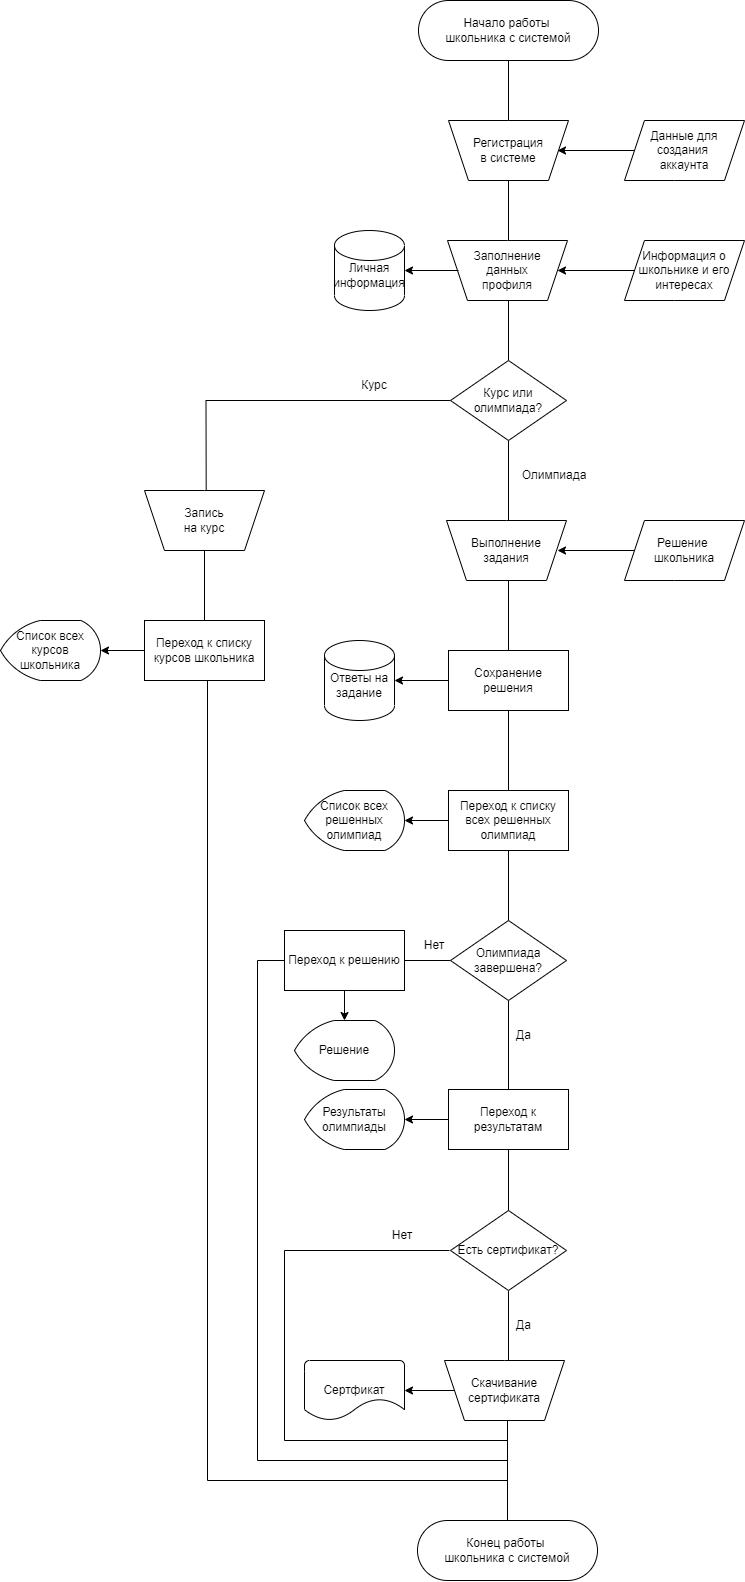

The diagram above was exported from draw.io. Its source (the exported page's mxGraphModel, read from the mxfile embedded in the PNG):
<mxGraphModel dx="6017" dy="2735" grid="1" gridSize="10" guides="1" tooltips="1" connect="1" arrows="1" fold="1" page="1" pageScale="1" pageWidth="827" pageHeight="1169" math="0" shadow="0">
  <root>
    <mxCell id="0" />
    <mxCell id="1" parent="0" />
    <mxCell id="mDbdtoHkd_M0JHlpRgSq-77" value="" style="edgeStyle=orthogonalEdgeStyle;rounded=0;orthogonalLoop=1;jettySize=auto;html=1;endArrow=none;endFill=0;" edge="1" parent="1" source="mDbdtoHkd_M0JHlpRgSq-2" target="mDbdtoHkd_M0JHlpRgSq-76">
      <mxGeometry relative="1" as="geometry" />
    </mxCell>
    <mxCell id="mDbdtoHkd_M0JHlpRgSq-2" value="Начало работы &lt;br&gt;школьника с системой" style="rounded=1;whiteSpace=wrap;html=1;arcSize=50;" vertex="1" parent="1">
      <mxGeometry x="324" y="20" width="180" height="60" as="geometry" />
    </mxCell>
    <mxCell id="mDbdtoHkd_M0JHlpRgSq-8" value="" style="edgeStyle=orthogonalEdgeStyle;rounded=0;orthogonalLoop=1;jettySize=auto;html=1;endArrow=none;endFill=0;" edge="1" parent="1">
      <mxGeometry relative="1" as="geometry">
        <mxPoint x="414" y="190" as="sourcePoint" />
        <mxPoint x="414" y="270" as="targetPoint" />
      </mxGeometry>
    </mxCell>
    <mxCell id="mDbdtoHkd_M0JHlpRgSq-12" value="" style="edgeStyle=orthogonalEdgeStyle;rounded=0;orthogonalLoop=1;jettySize=auto;html=1;endArrow=none;endFill=0;" edge="1" parent="1">
      <mxGeometry relative="1" as="geometry">
        <mxPoint x="414" y="300" as="sourcePoint" />
        <mxPoint x="414" y="380" as="targetPoint" />
      </mxGeometry>
    </mxCell>
    <mxCell id="mDbdtoHkd_M0JHlpRgSq-17" value="" style="edgeStyle=orthogonalEdgeStyle;rounded=0;orthogonalLoop=1;jettySize=auto;html=1;endArrow=none;endFill=0;" edge="1" parent="1" source="mDbdtoHkd_M0JHlpRgSq-13">
      <mxGeometry relative="1" as="geometry">
        <mxPoint x="414" y="550" as="targetPoint" />
      </mxGeometry>
    </mxCell>
    <mxCell id="mDbdtoHkd_M0JHlpRgSq-44" value="" style="edgeStyle=orthogonalEdgeStyle;rounded=0;orthogonalLoop=1;jettySize=auto;html=1;endArrow=none;endFill=0;entryX=0.517;entryY=0.22;entryDx=0;entryDy=0;entryPerimeter=0;" edge="1" parent="1" source="mDbdtoHkd_M0JHlpRgSq-13">
      <mxGeometry relative="1" as="geometry">
        <mxPoint x="111.70000000000005" y="513.1999999999998" as="targetPoint" />
      </mxGeometry>
    </mxCell>
    <mxCell id="mDbdtoHkd_M0JHlpRgSq-13" value="Курс или олимпиада?" style="rhombus;whiteSpace=wrap;html=1;rounded=1;arcSize=0;" vertex="1" parent="1">
      <mxGeometry x="356" y="380" width="116" height="80" as="geometry" />
    </mxCell>
    <mxCell id="mDbdtoHkd_M0JHlpRgSq-18" value="Олимпиада" style="text;html=1;strokeColor=none;fillColor=none;align=center;verticalAlign=middle;whiteSpace=wrap;rounded=0;" vertex="1" parent="1">
      <mxGeometry x="430" y="480" width="60" height="30" as="geometry" />
    </mxCell>
    <mxCell id="mDbdtoHkd_M0JHlpRgSq-31" value="" style="edgeStyle=orthogonalEdgeStyle;rounded=0;orthogonalLoop=1;jettySize=auto;html=1;endArrow=none;endFill=0;" edge="1" parent="1" target="mDbdtoHkd_M0JHlpRgSq-30">
      <mxGeometry relative="1" as="geometry">
        <mxPoint x="414" y="590" as="sourcePoint" />
      </mxGeometry>
    </mxCell>
    <mxCell id="mDbdtoHkd_M0JHlpRgSq-33" value="" style="edgeStyle=orthogonalEdgeStyle;rounded=0;orthogonalLoop=1;jettySize=auto;html=1;endArrow=none;endFill=0;" edge="1" parent="1" source="mDbdtoHkd_M0JHlpRgSq-30" target="mDbdtoHkd_M0JHlpRgSq-32">
      <mxGeometry relative="1" as="geometry" />
    </mxCell>
    <mxCell id="mDbdtoHkd_M0JHlpRgSq-30" value="Сохранение решения" style="whiteSpace=wrap;html=1;strokeWidth=1;rounded=1;arcSize=0;" vertex="1" parent="1">
      <mxGeometry x="354" y="670" width="120" height="60" as="geometry" />
    </mxCell>
    <mxCell id="mDbdtoHkd_M0JHlpRgSq-37" value="" style="edgeStyle=orthogonalEdgeStyle;rounded=0;orthogonalLoop=1;jettySize=auto;html=1;endArrow=none;endFill=0;" edge="1" parent="1" source="mDbdtoHkd_M0JHlpRgSq-32">
      <mxGeometry relative="1" as="geometry">
        <mxPoint x="414" y="950" as="targetPoint" />
      </mxGeometry>
    </mxCell>
    <mxCell id="mDbdtoHkd_M0JHlpRgSq-32" value="Переход к списку всех решенных олимпиад" style="whiteSpace=wrap;html=1;strokeWidth=1;rounded=1;arcSize=0;" vertex="1" parent="1">
      <mxGeometry x="354" y="810" width="120" height="60" as="geometry" />
    </mxCell>
    <mxCell id="mDbdtoHkd_M0JHlpRgSq-40" value="" style="edgeStyle=orthogonalEdgeStyle;rounded=0;orthogonalLoop=1;jettySize=auto;html=1;endArrow=none;endFill=0;" edge="1" parent="1" source="mDbdtoHkd_M0JHlpRgSq-38" target="mDbdtoHkd_M0JHlpRgSq-39">
      <mxGeometry relative="1" as="geometry" />
    </mxCell>
    <mxCell id="mDbdtoHkd_M0JHlpRgSq-46" value="" style="edgeStyle=orthogonalEdgeStyle;rounded=0;orthogonalLoop=1;jettySize=auto;html=1;endArrow=none;endFill=0;" edge="1" parent="1" source="mDbdtoHkd_M0JHlpRgSq-38" target="mDbdtoHkd_M0JHlpRgSq-45">
      <mxGeometry relative="1" as="geometry" />
    </mxCell>
    <mxCell id="mDbdtoHkd_M0JHlpRgSq-38" value="Олимпиада завершена?" style="rhombus;whiteSpace=wrap;html=1;rounded=1;arcSize=0;" vertex="1" parent="1">
      <mxGeometry x="356" y="940" width="116" height="80" as="geometry" />
    </mxCell>
    <mxCell id="mDbdtoHkd_M0JHlpRgSq-55" value="" style="edgeStyle=orthogonalEdgeStyle;rounded=0;orthogonalLoop=1;jettySize=auto;html=1;endArrow=none;endFill=0;" edge="1" parent="1" source="mDbdtoHkd_M0JHlpRgSq-39">
      <mxGeometry relative="1" as="geometry">
        <mxPoint x="414" y="1239" as="targetPoint" />
      </mxGeometry>
    </mxCell>
    <mxCell id="mDbdtoHkd_M0JHlpRgSq-39" value="Переход к результатам" style="whiteSpace=wrap;html=1;rounded=1;arcSize=0;" vertex="1" parent="1">
      <mxGeometry x="354" y="1109" width="120" height="60" as="geometry" />
    </mxCell>
    <mxCell id="mDbdtoHkd_M0JHlpRgSq-41" value="Да" style="text;html=1;strokeColor=none;fillColor=none;align=left;verticalAlign=middle;whiteSpace=wrap;rounded=0;" vertex="1" parent="1">
      <mxGeometry x="420" y="1040" width="60" height="30" as="geometry" />
    </mxCell>
    <mxCell id="mDbdtoHkd_M0JHlpRgSq-70" value="" style="edgeStyle=orthogonalEdgeStyle;rounded=0;orthogonalLoop=1;jettySize=auto;html=1;endArrow=none;endFill=0;" edge="1" parent="1">
      <mxGeometry relative="1" as="geometry">
        <mxPoint x="201" y="980.0067114093958" as="sourcePoint" />
        <mxPoint x="413" y="1480" as="targetPoint" />
        <Array as="points">
          <mxPoint x="163" y="980" />
          <mxPoint x="163" y="1480" />
        </Array>
      </mxGeometry>
    </mxCell>
    <mxCell id="mDbdtoHkd_M0JHlpRgSq-101" value="" style="edgeStyle=orthogonalEdgeStyle;rounded=0;orthogonalLoop=1;jettySize=auto;html=1;startArrow=none;startFill=0;endArrow=classic;endFill=1;" edge="1" parent="1" source="mDbdtoHkd_M0JHlpRgSq-45" target="mDbdtoHkd_M0JHlpRgSq-100">
      <mxGeometry relative="1" as="geometry" />
    </mxCell>
    <mxCell id="mDbdtoHkd_M0JHlpRgSq-45" value="Переход к решению" style="whiteSpace=wrap;html=1;rounded=1;arcSize=0;" vertex="1" parent="1">
      <mxGeometry x="190" y="950" width="120" height="60" as="geometry" />
    </mxCell>
    <mxCell id="mDbdtoHkd_M0JHlpRgSq-47" value="Нет" style="text;html=1;strokeColor=none;fillColor=none;align=center;verticalAlign=middle;whiteSpace=wrap;rounded=0;" vertex="1" parent="1">
      <mxGeometry x="310" y="950" width="60" height="30" as="geometry" />
    </mxCell>
    <mxCell id="mDbdtoHkd_M0JHlpRgSq-53" value="" style="edgeStyle=orthogonalEdgeStyle;rounded=0;orthogonalLoop=1;jettySize=auto;html=1;endArrow=none;endFill=0;" edge="1" parent="1" target="mDbdtoHkd_M0JHlpRgSq-52">
      <mxGeometry relative="1" as="geometry">
        <mxPoint x="110" y="560" as="sourcePoint" />
      </mxGeometry>
    </mxCell>
    <mxCell id="mDbdtoHkd_M0JHlpRgSq-49" value="Курс" style="text;html=1;strokeColor=none;fillColor=none;align=center;verticalAlign=middle;whiteSpace=wrap;rounded=0;" vertex="1" parent="1">
      <mxGeometry x="250" y="390" width="60" height="30" as="geometry" />
    </mxCell>
    <mxCell id="mDbdtoHkd_M0JHlpRgSq-72" value="" style="edgeStyle=orthogonalEdgeStyle;rounded=0;orthogonalLoop=1;jettySize=auto;html=1;endArrow=none;endFill=0;exitX=0.5;exitY=1;exitDx=0;exitDy=0;" edge="1" parent="1">
      <mxGeometry relative="1" as="geometry">
        <mxPoint x="113" y="700" as="sourcePoint" />
        <mxPoint x="413" y="1500" as="targetPoint" />
        <Array as="points">
          <mxPoint x="113" y="1500" />
        </Array>
      </mxGeometry>
    </mxCell>
    <mxCell id="mDbdtoHkd_M0JHlpRgSq-52" value="&lt;span&gt;Переход к списку курсов школьника&lt;/span&gt;" style="whiteSpace=wrap;html=1;strokeWidth=1;rounded=1;arcSize=0;" vertex="1" parent="1">
      <mxGeometry x="50" y="640" width="120" height="60" as="geometry" />
    </mxCell>
    <mxCell id="mDbdtoHkd_M0JHlpRgSq-63" value="" style="edgeStyle=orthogonalEdgeStyle;rounded=0;orthogonalLoop=1;jettySize=auto;html=1;endArrow=none;endFill=0;" edge="1" parent="1" source="mDbdtoHkd_M0JHlpRgSq-56">
      <mxGeometry relative="1" as="geometry">
        <mxPoint x="413.9999999999999" y="1400" as="targetPoint" />
      </mxGeometry>
    </mxCell>
    <mxCell id="mDbdtoHkd_M0JHlpRgSq-56" value="Есть сертификат?" style="rhombus;whiteSpace=wrap;html=1;rounded=1;arcSize=0;" vertex="1" parent="1">
      <mxGeometry x="356" y="1230" width="116" height="80" as="geometry" />
    </mxCell>
    <mxCell id="mDbdtoHkd_M0JHlpRgSq-75" value="" style="edgeStyle=orthogonalEdgeStyle;rounded=0;orthogonalLoop=1;jettySize=auto;html=1;endArrow=none;endFill=0;" edge="1" parent="1" target="mDbdtoHkd_M0JHlpRgSq-74">
      <mxGeometry relative="1" as="geometry">
        <mxPoint x="413" y="1440" as="sourcePoint" />
      </mxGeometry>
    </mxCell>
    <mxCell id="mDbdtoHkd_M0JHlpRgSq-64" value="Да" style="text;html=1;strokeColor=none;fillColor=none;align=left;verticalAlign=middle;whiteSpace=wrap;rounded=0;" vertex="1" parent="1">
      <mxGeometry x="420" y="1330" width="60" height="30" as="geometry" />
    </mxCell>
    <mxCell id="mDbdtoHkd_M0JHlpRgSq-65" value="" style="endArrow=none;html=1;rounded=0;exitX=0;exitY=0.5;exitDx=0;exitDy=0;endFill=0;" edge="1" parent="1">
      <mxGeometry width="50" height="50" relative="1" as="geometry">
        <mxPoint x="355.0000000000001" y="1270" as="sourcePoint" />
        <mxPoint x="413" y="1460" as="targetPoint" />
        <Array as="points">
          <mxPoint x="190" y="1270" />
          <mxPoint x="190" y="1460" />
        </Array>
      </mxGeometry>
    </mxCell>
    <mxCell id="mDbdtoHkd_M0JHlpRgSq-68" value="Нет" style="text;html=1;strokeColor=none;fillColor=none;align=center;verticalAlign=middle;whiteSpace=wrap;rounded=0;" vertex="1" parent="1">
      <mxGeometry x="278" y="1240" width="60" height="30" as="geometry" />
    </mxCell>
    <mxCell id="mDbdtoHkd_M0JHlpRgSq-74" value="Конец работы &lt;br&gt;школьника с системой" style="rounded=1;whiteSpace=wrap;html=1;arcSize=50;" vertex="1" parent="1">
      <mxGeometry x="323" y="1540" width="180" height="60" as="geometry" />
    </mxCell>
    <mxCell id="mDbdtoHkd_M0JHlpRgSq-76" value="" style="shape=trapezoid;perimeter=trapezoidPerimeter;whiteSpace=wrap;html=1;fixedSize=1;rounded=1;arcSize=0;rotation=-180;" vertex="1" parent="1">
      <mxGeometry x="354" y="140" width="120" height="60" as="geometry" />
    </mxCell>
    <mxCell id="mDbdtoHkd_M0JHlpRgSq-78" value="Регистрация в системе" style="text;html=1;strokeColor=none;fillColor=none;align=center;verticalAlign=middle;whiteSpace=wrap;rounded=0;" vertex="1" parent="1">
      <mxGeometry x="384" y="155" width="60" height="30" as="geometry" />
    </mxCell>
    <mxCell id="mDbdtoHkd_M0JHlpRgSq-105" value="" style="edgeStyle=orthogonalEdgeStyle;rounded=0;orthogonalLoop=1;jettySize=auto;html=1;startArrow=classic;startFill=1;endArrow=none;endFill=0;" edge="1" parent="1" source="mDbdtoHkd_M0JHlpRgSq-79" target="mDbdtoHkd_M0JHlpRgSq-104">
      <mxGeometry relative="1" as="geometry" />
    </mxCell>
    <mxCell id="mDbdtoHkd_M0JHlpRgSq-79" value="" style="shape=trapezoid;perimeter=trapezoidPerimeter;whiteSpace=wrap;html=1;fixedSize=1;rounded=1;arcSize=0;rotation=-180;" vertex="1" parent="1">
      <mxGeometry x="353" y="260" width="120" height="60" as="geometry" />
    </mxCell>
    <mxCell id="mDbdtoHkd_M0JHlpRgSq-80" value="Заполнение данных профиля" style="text;html=1;strokeColor=none;fillColor=none;align=center;verticalAlign=middle;whiteSpace=wrap;rounded=0;" vertex="1" parent="1">
      <mxGeometry x="383" y="275" width="60" height="30" as="geometry" />
    </mxCell>
    <mxCell id="mDbdtoHkd_M0JHlpRgSq-81" value="" style="shape=trapezoid;perimeter=trapezoidPerimeter;whiteSpace=wrap;html=1;fixedSize=1;rounded=1;arcSize=0;rotation=-180;" vertex="1" parent="1">
      <mxGeometry x="50" y="510" width="120" height="60" as="geometry" />
    </mxCell>
    <mxCell id="mDbdtoHkd_M0JHlpRgSq-82" value="Запись&lt;br&gt;на курс" style="text;html=1;strokeColor=none;fillColor=none;align=center;verticalAlign=middle;whiteSpace=wrap;rounded=0;" vertex="1" parent="1">
      <mxGeometry x="80" y="525" width="60" height="30" as="geometry" />
    </mxCell>
    <mxCell id="mDbdtoHkd_M0JHlpRgSq-83" value="" style="shape=trapezoid;perimeter=trapezoidPerimeter;whiteSpace=wrap;html=1;fixedSize=1;rounded=1;arcSize=0;rotation=-180;" vertex="1" parent="1">
      <mxGeometry x="352" y="540" width="120" height="60" as="geometry" />
    </mxCell>
    <mxCell id="mDbdtoHkd_M0JHlpRgSq-84" value="Выполнение задания" style="text;html=1;strokeColor=none;fillColor=none;align=center;verticalAlign=middle;whiteSpace=wrap;rounded=0;" vertex="1" parent="1">
      <mxGeometry x="382" y="555" width="60" height="30" as="geometry" />
    </mxCell>
    <mxCell id="mDbdtoHkd_M0JHlpRgSq-89" value="" style="edgeStyle=orthogonalEdgeStyle;rounded=0;orthogonalLoop=1;jettySize=auto;html=1;endArrow=classic;endFill=1;" edge="1" parent="1" source="mDbdtoHkd_M0JHlpRgSq-85" target="mDbdtoHkd_M0JHlpRgSq-88">
      <mxGeometry relative="1" as="geometry" />
    </mxCell>
    <mxCell id="mDbdtoHkd_M0JHlpRgSq-85" value="" style="shape=trapezoid;perimeter=trapezoidPerimeter;whiteSpace=wrap;html=1;fixedSize=1;rounded=1;arcSize=0;rotation=-180;" vertex="1" parent="1">
      <mxGeometry x="350" y="1380" width="120" height="60" as="geometry" />
    </mxCell>
    <mxCell id="mDbdtoHkd_M0JHlpRgSq-86" value="Скачивание сертификата" style="text;html=1;strokeColor=none;fillColor=none;align=center;verticalAlign=middle;whiteSpace=wrap;rounded=0;" vertex="1" parent="1">
      <mxGeometry x="380" y="1395" width="60" height="30" as="geometry" />
    </mxCell>
    <mxCell id="mDbdtoHkd_M0JHlpRgSq-88" value="Сертфикат" style="strokeWidth=1;html=1;shape=mxgraph.flowchart.document2;whiteSpace=wrap;size=0.3626977345300096;" vertex="1" parent="1">
      <mxGeometry x="210" y="1380" width="100" height="60" as="geometry" />
    </mxCell>
    <mxCell id="mDbdtoHkd_M0JHlpRgSq-92" value="" style="edgeStyle=orthogonalEdgeStyle;rounded=0;orthogonalLoop=1;jettySize=auto;html=1;startArrow=classic;startFill=1;endArrow=none;endFill=0;" edge="1" parent="1" source="mDbdtoHkd_M0JHlpRgSq-90" target="mDbdtoHkd_M0JHlpRgSq-30">
      <mxGeometry relative="1" as="geometry" />
    </mxCell>
    <mxCell id="mDbdtoHkd_M0JHlpRgSq-90" value="Ответы на задание" style="shape=cylinder3;whiteSpace=wrap;html=1;boundedLbl=1;backgroundOutline=1;size=15;strokeWidth=1;" vertex="1" parent="1">
      <mxGeometry x="230" y="660" width="70" height="80" as="geometry" />
    </mxCell>
    <mxCell id="mDbdtoHkd_M0JHlpRgSq-93" value="" style="edgeStyle=orthogonalEdgeStyle;rounded=0;orthogonalLoop=1;jettySize=auto;html=1;startArrow=classic;startFill=1;endArrow=none;endFill=0;" edge="1" parent="1" source="mDbdtoHkd_M0JHlpRgSq-94">
      <mxGeometry relative="1" as="geometry">
        <mxPoint x="364" y="290" as="targetPoint" />
      </mxGeometry>
    </mxCell>
    <mxCell id="mDbdtoHkd_M0JHlpRgSq-94" value="Личная информация" style="shape=cylinder3;whiteSpace=wrap;html=1;boundedLbl=1;backgroundOutline=1;size=15;strokeWidth=1;" vertex="1" parent="1">
      <mxGeometry x="240" y="250" width="70" height="80" as="geometry" />
    </mxCell>
    <mxCell id="mDbdtoHkd_M0JHlpRgSq-96" value="" style="edgeStyle=orthogonalEdgeStyle;rounded=0;orthogonalLoop=1;jettySize=auto;html=1;startArrow=classic;startFill=1;endArrow=none;endFill=0;" edge="1" parent="1" source="mDbdtoHkd_M0JHlpRgSq-95" target="mDbdtoHkd_M0JHlpRgSq-32">
      <mxGeometry relative="1" as="geometry" />
    </mxCell>
    <mxCell id="mDbdtoHkd_M0JHlpRgSq-95" value="Список всех решенных олимпиад" style="strokeWidth=1;html=1;shape=mxgraph.flowchart.display;whiteSpace=wrap;" vertex="1" parent="1">
      <mxGeometry x="210" y="810" width="100" height="60" as="geometry" />
    </mxCell>
    <mxCell id="mDbdtoHkd_M0JHlpRgSq-97" value="" style="edgeStyle=orthogonalEdgeStyle;rounded=0;orthogonalLoop=1;jettySize=auto;html=1;startArrow=classic;startFill=1;endArrow=none;endFill=0;" edge="1" parent="1" source="mDbdtoHkd_M0JHlpRgSq-98">
      <mxGeometry relative="1" as="geometry">
        <mxPoint x="354" y="1139" as="targetPoint" />
      </mxGeometry>
    </mxCell>
    <mxCell id="mDbdtoHkd_M0JHlpRgSq-98" value="Результаты олимпиады" style="strokeWidth=1;html=1;shape=mxgraph.flowchart.display;whiteSpace=wrap;" vertex="1" parent="1">
      <mxGeometry x="210" y="1109" width="100" height="60" as="geometry" />
    </mxCell>
    <mxCell id="mDbdtoHkd_M0JHlpRgSq-100" value="Решение" style="strokeWidth=1;html=1;shape=mxgraph.flowchart.display;whiteSpace=wrap;" vertex="1" parent="1">
      <mxGeometry x="200" y="1040" width="100" height="60" as="geometry" />
    </mxCell>
    <mxCell id="mDbdtoHkd_M0JHlpRgSq-102" value="" style="edgeStyle=orthogonalEdgeStyle;rounded=0;orthogonalLoop=1;jettySize=auto;html=1;startArrow=classic;startFill=1;endArrow=none;endFill=0;" edge="1" parent="1" source="mDbdtoHkd_M0JHlpRgSq-103">
      <mxGeometry relative="1" as="geometry">
        <mxPoint x="50" y="670" as="targetPoint" />
      </mxGeometry>
    </mxCell>
    <mxCell id="mDbdtoHkd_M0JHlpRgSq-103" value="Список всех курсов школьника" style="strokeWidth=1;html=1;shape=mxgraph.flowchart.display;whiteSpace=wrap;" vertex="1" parent="1">
      <mxGeometry x="-94" y="640" width="100" height="60" as="geometry" />
    </mxCell>
    <mxCell id="mDbdtoHkd_M0JHlpRgSq-104" value="Информация о школьнике и его интересах" style="shape=parallelogram;perimeter=parallelogramPerimeter;whiteSpace=wrap;html=1;fixedSize=1;rounded=1;arcSize=0;" vertex="1" parent="1">
      <mxGeometry x="530" y="260" width="120" height="60" as="geometry" />
    </mxCell>
    <mxCell id="mDbdtoHkd_M0JHlpRgSq-106" value="" style="edgeStyle=orthogonalEdgeStyle;rounded=0;orthogonalLoop=1;jettySize=auto;html=1;startArrow=classic;startFill=1;endArrow=none;endFill=0;" edge="1" parent="1" target="mDbdtoHkd_M0JHlpRgSq-107">
      <mxGeometry relative="1" as="geometry">
        <mxPoint x="463" y="170" as="sourcePoint" />
      </mxGeometry>
    </mxCell>
    <mxCell id="mDbdtoHkd_M0JHlpRgSq-107" value="Данные для создания &lt;br&gt;аккаунта" style="shape=parallelogram;perimeter=parallelogramPerimeter;whiteSpace=wrap;html=1;fixedSize=1;rounded=1;arcSize=0;" vertex="1" parent="1">
      <mxGeometry x="530" y="140" width="120" height="60" as="geometry" />
    </mxCell>
    <mxCell id="mDbdtoHkd_M0JHlpRgSq-108" value="" style="edgeStyle=orthogonalEdgeStyle;rounded=0;orthogonalLoop=1;jettySize=auto;html=1;startArrow=classic;startFill=1;endArrow=none;endFill=0;" edge="1" parent="1" target="mDbdtoHkd_M0JHlpRgSq-109">
      <mxGeometry relative="1" as="geometry">
        <mxPoint x="463" y="570" as="sourcePoint" />
      </mxGeometry>
    </mxCell>
    <mxCell id="mDbdtoHkd_M0JHlpRgSq-109" value="Решение &lt;br&gt;школьника" style="shape=parallelogram;perimeter=parallelogramPerimeter;whiteSpace=wrap;html=1;fixedSize=1;rounded=1;arcSize=0;" vertex="1" parent="1">
      <mxGeometry x="530" y="540" width="120" height="60" as="geometry" />
    </mxCell>
  </root>
</mxGraphModel>